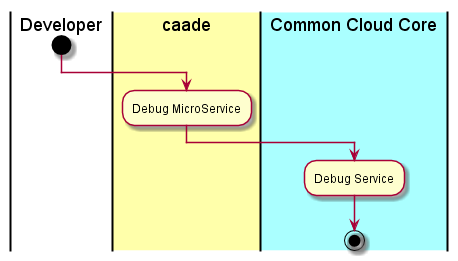

The diagram above was rendered by PlantUML. Its source (embedded in the PNG):
@startuml
|Developer|
start
|#ffffaa|caade|
:Debug MicroService;
|#aaffff|Common Cloud Core|
:Debug Service;
stop
@enduml